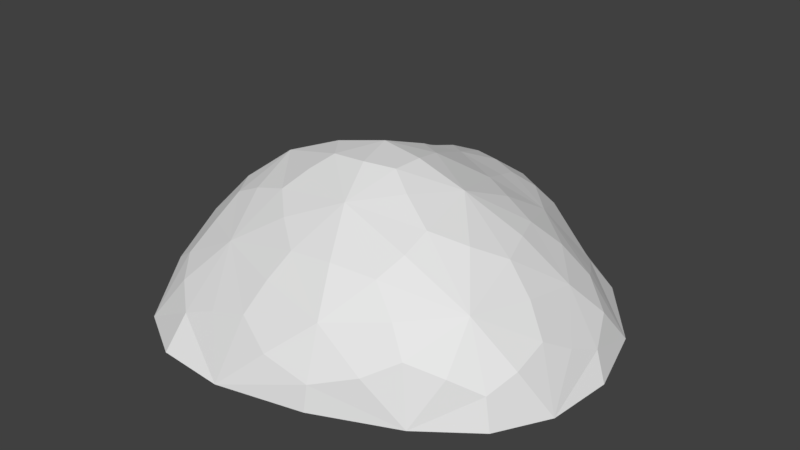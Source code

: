 # Source: rock01.blend  (saved by Blender 2.77.0; exported with 4.5.12 LTS)
import bpy
from mathutils import Matrix  # noqa: F401  (used for matrix-valued properties, if any)

bpy.ops.wm.read_factory_settings(use_empty=True)
scene = bpy.context.scene
scene.name = 'Scene'

# ---- collections
col_collection_1 = bpy.data.collections.new('Collection 1'); scene.collection.children.link(col_collection_1)

# ---- materials (node trees are filled in below, after node groups)
mat_rock01 = bpy.data.materials.new('rock01')
mat_rock01.alpha_threshold = 0.0
mat_rock01.use_transparent_shadow = False
mat_rock01.roughness = 0.5
mat_rock01.specular_intensity = 0.1737

# ---- material node trees

# ---- world
world_world = bpy.data.worlds.new('World'); scene.world = world_world
world_world.color = (0.05088, 0.05088, 0.05088)
world_world.use_sun_shadow = False
world_world.sun_shadow_jitter_overblur = 0.0
world_world.cycles.sampling_method = 'MANUAL'

# ---- meshes
me_icosphere = bpy.data.meshes.new('Icosphere')
me_icosphere.from_pydata([(0.6732, -0.8218, 0.6079), (-0.5099, -0.576, 0.6079), (-0.5992, 0.4354, 0.4774), (0.07269, 0.7929, 0.5548), (0.876, 0.151, 0.5931), (0.3192, 0.07123, 0.8474), (0.5177, 0.2844, 0.6893), (0.4037, 0.6662, 0.5548), (0.002202, 0.2725, 0.7491), (-0.1303, 0.6123, 0.5911), (-0.4145, 0.6742, 0.5096), (-0.1937, 0.002807, 0.8022), (-0.511, 0.1039, 0.6118), (-0.6749, -0.2389, 0.5756), (0.002202, -0.3651, 0.9004), (-0.15, -0.6011, 0.7423), (0.1766, -0.8743, 0.6079), (0.3641, -0.3098, 0.9004), (0.7086, -0.4933, 0.7423), (1.022, -0.2456, 0.5931), (1.138, 0.335, 0.2948), (0.9352, 0.6908, 0.1605), (0.5596, 0.8886, 0.3243), (0.01854, 1.009, 0.3243), (-0.3662, 0.9793, 0.1752), (-0.5962, 0.8254, 0.3243), (-0.853, 0.3877, 0.2921), (-0.9957, 0.05614, 0.143), (-0.9058, -0.2389, 0.2921), (-0.6081, -0.864, 0.3243), (-0.3473, -1.133, 0.1752), (0.07749, -1.118, 0.3243), (0.9301, -0.9416, 0.3243), (1.244, -0.7222, 0.1605), (1.3, -0.3546, 0.2948), (0.3161, 1.106, 0.1491), (-0.8593, 0.6391, 0.1491), (-0.8735, -0.6833, 0.1491), (0.5407, -1.169, 0.1491), (1.393, 0.0129, 0.1047), (1.303, 0.2142, 0.1895), (0.7732, -1.06, 0.2302), (-0.746, -0.822, 0.2302), (-0.8636, 0.5075, 0.2221), (0.1633, 1.066, 0.2302), (0.8314, -0.8964, 0.4763), (-0.5556, -0.7147, 0.4763), (-0.7398, 0.4172, 0.4114), (0.03671, 0.92, 0.463), (0.9953, 0.2706, 0.4541), (0.4253, -0.8669, 0.6284), (0.3696, -0.1312, 0.8996), (-0.5982, -0.4229, 0.6203), (-0.4985, 0.564, 0.4975), (0.2393, 0.7403, 0.5621), (1.357, -0.178, 0.1895), (0.2931, -1.198, 0.2302), (-0.9199, -0.4498, 0.2221), (-0.7453, 0.7661, 0.2302), (0.456, 1.041, 0.2302), (1.182, -0.2985, 0.4541), (0.1216, -0.9931, 0.4763), (-0.7951, -0.2214, 0.436), (-0.4909, 0.7654, 0.4517), (0.503, 0.7633, 0.463), (0.1996, -0.3653, 0.9129), (0.9489, -0.03447, 0.6099), (-0.1205, -0.2036, 0.8883), (-0.08684, 0.1482, 0.7768), (0.1547, 0.1751, 0.822), (0.415, 0.1781, 0.7697), (0.6961, 0.1971, 0.6647), (0.4536, 0.4867, 0.6154), (-0.06407, 0.4613, 0.6469), (-0.03951, 0.6954, 0.5908), (-0.2746, 0.6559, 0.5456), (-0.3551, 0.06456, 0.7051), (-0.5544, 0.29, 0.5185), (-0.607, -0.07103, 0.6168), (-0.06898, -0.4796, 0.836), (-0.3518, -0.5843, 0.6817), (0.0004866, -0.7424, 0.6817), (0.5076, -0.3974, 0.836), (0.7118, -0.663, 0.6817), (0.8898, -0.394, 0.678), (1.062, 0.4828, 0.2342), (1.038, 0.7881, -0.02217), (0.7137, 0.8107, 0.2526), (-0.1526, 1.003, 0.2563), (-0.4179, 1.031, 0.0), (-0.5153, 0.8989, 0.2563), (-0.9294, 0.2303, 0.216), (-1.085, 0.004211, 0.0), (-0.9591, -0.08296, 0.216), (-0.4993, -1.005, 0.2563), (-0.36, -1.274, 0.0), (-0.1479, -1.12, 0.2563), (1.103, -0.84, 0.2526), (1.282, -0.7364, -0.02217), (1.302, -0.5602, 0.2342), (0.3149, 1.157, 0.0), (-0.9439, 0.6158, 0.0), (-0.919, -0.741, 0.0), (0.5339, -1.189, 0.0), (1.471, -0.03061, -0.04435), (0.5169, -1.057, 0.425), (-0.7485, -0.544, 0.4185), (-0.6772, 0.6391, 0.3989), (0.2963, 0.9473, 0.4144), (1.192, 0.03982, 0.3895), (0.1168, -0.1044, 0.92), (1.436, -0.4268, -0.0388), (1.35, 0.3938, -0.0388), (0.04347, -1.303, 0.0), (0.9878, -0.9827, -0.005543), (-1.06, -0.3387, 0.0), (-0.6797, -1.09, 0.0), (-0.7583, 0.8688, 0.0), (-1.033, 0.3137, 0.0), (0.6531, 1.07, -0.005543), (-0.02574, 1.121, 0.0), (1.09, -0.6532, 0.4958), (-0.2823, -0.8553, 0.4999), (-0.7918, 0.1284, 0.4164), (-0.2517, 0.851, 0.4789), (0.7336, 0.4989, 0.4884), (0.2966, -0.6158, 0.8088), (0.6497, -0.1212, 0.7994), (-0.3896, -0.2965, 0.7907), (-0.2977, 0.4146, 0.584), (0.1771, 0.4791, 0.6803)], [], [(0, 50, 105, 45), (0, 45, 121, 83), (0, 83, 126, 50), (1, 52, 106, 46), (1, 46, 122, 80), (1, 80, 128, 52), (2, 53, 107, 47), (2, 47, 123, 77), (2, 77, 129, 53), (3, 54, 108, 48), (3, 48, 124, 74), (3, 74, 130, 54), (4, 66, 109, 49), (4, 49, 125, 71), (4, 71, 127, 66), (5, 51, 127, 70), (5, 70, 130, 69), (5, 69, 110, 51), (6, 70, 127, 71), (6, 71, 125, 72), (6, 72, 130, 70), (7, 72, 125, 64), (7, 64, 108, 54), (7, 54, 130, 72), (8, 69, 130, 73), (8, 73, 129, 68), (8, 68, 110, 69), (9, 73, 130, 74), (9, 74, 124, 75), (9, 75, 129, 73), (10, 75, 124, 63), (10, 63, 107, 53), (10, 53, 129, 75), (11, 68, 129, 76), (11, 76, 128, 67), (11, 67, 110, 68), (12, 76, 129, 77), (12, 77, 123, 78), (12, 78, 128, 76), (13, 78, 123, 62), (13, 62, 106, 52), (13, 52, 128, 78), (14, 67, 128, 79), (14, 79, 126, 65), (14, 65, 110, 67), (15, 79, 128, 80), (15, 80, 122, 81), (15, 81, 126, 79), (16, 81, 122, 61), (16, 61, 105, 50), (16, 50, 126, 81), (17, 65, 126, 82), (17, 82, 127, 51), (17, 51, 110, 65), (18, 82, 126, 83), (18, 83, 121, 84), (18, 84, 127, 82), (19, 84, 121, 60), (19, 60, 109, 66), (19, 66, 127, 84), (20, 40, 112, 85), (20, 85, 125, 49), (20, 49, 109, 40), (21, 85, 112, 86), (21, 86, 119, 87), (21, 87, 125, 85), (22, 87, 119, 59), (22, 59, 108, 64), (22, 64, 125, 87), (23, 44, 120, 88), (23, 88, 124, 48), (23, 48, 108, 44), (24, 88, 120, 89), (24, 89, 117, 90), (24, 90, 124, 88), (25, 90, 117, 58), (25, 58, 107, 63), (25, 63, 124, 90), (26, 43, 118, 91), (26, 91, 123, 47), (26, 47, 107, 43), (27, 91, 118, 92), (27, 92, 115, 93), (27, 93, 123, 91), (28, 93, 115, 57), (28, 57, 106, 62), (28, 62, 123, 93), (29, 42, 116, 94), (29, 94, 122, 46), (29, 46, 106, 42), (30, 94, 116, 95), (30, 95, 113, 96), (30, 96, 122, 94), (31, 96, 113, 56), (31, 56, 105, 61), (31, 61, 122, 96), (32, 41, 114, 97), (32, 97, 121, 45), (32, 45, 105, 41), (33, 97, 114, 98), (33, 98, 111, 99), (33, 99, 121, 97), (34, 99, 111, 55), (34, 55, 109, 60), (34, 60, 121, 99), (35, 59, 119, 100), (35, 100, 120, 44), (35, 44, 108, 59), (36, 58, 117, 101), (36, 101, 118, 43), (36, 43, 107, 58), (37, 57, 115, 102), (37, 102, 116, 42), (37, 42, 106, 57), (38, 56, 113, 103), (38, 103, 114, 41), (38, 41, 105, 56), (39, 55, 111, 104), (39, 104, 112, 40), (39, 40, 109, 55)])
_uv = me_icosphere.uv_layers.new(name='UVMap')
_uv.uv.foreach_set('vector', [0.616, 0.7746, 0.6026, 0.7149, 0.6775, 0.6946, 0.6628, 0.7987, 0.616, 0.7746, 0.6628, 0.7987, 0.6476, 0.8854, 0.5837, 0.8064, 0.616, 0.7746, 0.5837, 0.8064, 0.5248, 0.7187, 0.6026, 0.7149, 0.7397, 0.332, 0.7576, 0.292, 0.8295, 0.3262, 0.7749, 0.3703, 0.7397, 0.332, 0.7749, 0.3703, 0.7126, 0.4118, 0.6919, 0.3355, 0.7397, 0.332, 0.6919, 0.3355, 0.6813, 0.2602, 0.7576, 0.292, 0.8073, 0.09617, 0.7856, 0.06811, 0.8414, 0.02658, 0.8493, 0.09914, 0.8073, 0.09617, 0.8493, 0.09914, 0.8525, 0.1655, 0.7863, 0.13, 0.8073, 0.09617, 0.7863, 0.13, 0.6901, 0.1134, 0.7856, 0.06811, 0.3677, 0.1601, 0.3379, 0.1921, 0.279, 0.1505, 0.3467, 0.1257, 0.3677, 0.1601, 0.3467, 0.1257, 0.4362, 0.1149, 0.4142, 0.1686, 0.3677, 0.1601, 0.4142, 0.1686, 0.4141, 0.2135, 0.3379, 0.1921, 0.2625, 0.3952, 0.2677, 0.4435, 0.1685, 0.4498, 0.2001, 0.3799, 0.2625, 0.3952, 0.2001, 0.3799, 0.2408, 0.3011, 0.3098, 0.3659, 0.2625, 0.3952, 0.3098, 0.3659, 0.3749, 0.4314, 0.2677, 0.4435, 0.4366, 0.3521, 0.4547, 0.4024, 0.3749, 0.4314, 0.3915, 0.3388, 0.4366, 0.3521, 0.3915, 0.3388, 0.4141, 0.2135, 0.4577, 0.309, 0.4366, 0.3521, 0.4577, 0.309, 0.5174, 0.3698, 0.4547, 0.4024, 0.3445, 0.3265, 0.3915, 0.3388, 0.3749, 0.4314, 0.3098, 0.3659, 0.3445, 0.3265, 0.3098, 0.3659, 0.2408, 0.3011, 0.3255, 0.2736, 0.3445, 0.3265, 0.3255, 0.2736, 0.4141, 0.2135, 0.3915, 0.3388, 0.3081, 0.2278, 0.3255, 0.2736, 0.2408, 0.3011, 0.2606, 0.2164, 0.3081, 0.2278, 0.2606, 0.2164, 0.279, 0.1505, 0.3379, 0.1921, 0.3081, 0.2278, 0.3379, 0.1921, 0.4141, 0.2135, 0.3255, 0.2736, 0.4684, 0.2669, 0.4577, 0.309, 0.4141, 0.2135, 0.4402, 0.2106, 0.4684, 0.2669, 0.4402, 0.2106, 0.4792, 0.1838, 0.502, 0.2816, 0.4684, 0.2669, 0.502, 0.2816, 0.5174, 0.3698, 0.4577, 0.309, 0.6929, 0.06442, 0.6699, 0.09626, 0.6104, 0.09581, 0.6748, 0.04827, 0.6929, 0.06442, 0.6748, 0.04827, 0.7353, 0.01695, 0.7325, 0.05153, 0.6929, 0.06442, 0.7325, 0.05153, 0.6901, 0.1134, 0.6699, 0.09626, 0.7685, 0.04425, 0.7325, 0.05153, 0.7353, 0.01695, 0.7881, 0.01803, 0.7685, 0.04425, 0.7881, 0.01803, 0.8414, 0.02658, 0.7856, 0.06811, 0.7685, 0.04425, 0.7856, 0.06811, 0.6901, 0.1134, 0.7325, 0.05153, 0.6462, 0.1954, 0.6318, 0.1637, 0.6901, 0.1134, 0.7009, 0.1803, 0.6462, 0.1954, 0.7009, 0.1803, 0.6813, 0.2602, 0.6084, 0.2422, 0.6462, 0.1954, 0.6084, 0.2422, 0.5575, 0.2305, 0.6318, 0.1637, 0.7532, 0.1706, 0.7009, 0.1803, 0.6901, 0.1134, 0.7863, 0.13, 0.7532, 0.1706, 0.7863, 0.13, 0.8525, 0.1655, 0.7675, 0.2085, 0.7532, 0.1706, 0.7675, 0.2085, 0.6813, 0.2602, 0.7009, 0.1803, 0.7865, 0.2481, 0.7675, 0.2085, 0.8525, 0.1655, 0.8416, 0.2473, 0.7865, 0.2481, 0.8416, 0.2473, 0.8295, 0.3262, 0.7576, 0.292, 0.7865, 0.2481, 0.7576, 0.292, 0.6813, 0.2602, 0.7675, 0.2085, 0.578, 0.2841, 0.6084, 0.2422, 0.6813, 0.2602, 0.6039, 0.3122, 0.578, 0.2841, 0.6039, 0.3122, 0.5295, 0.3646, 0.5296, 0.2968, 0.578, 0.2841, 0.5296, 0.2968, 0.5575, 0.2305, 0.6084, 0.2422, 0.6382, 0.3432, 0.6039, 0.3122, 0.6813, 0.2602, 0.6919, 0.3355, 0.6382, 0.3432, 0.6919, 0.3355, 0.7126, 0.4118, 0.6188, 0.3852, 0.6382, 0.3432, 0.6188, 0.3852, 0.5295, 0.3646, 0.6039, 0.3122, 0.5975, 0.4264, 0.6188, 0.3852, 0.7126, 0.4118, 0.635, 0.4597, 0.5975, 0.4264, 0.635, 0.4597, 0.5747, 0.4981, 0.5388, 0.4356, 0.5975, 0.4264, 0.5388, 0.4356, 0.5295, 0.3646, 0.6188, 0.3852, 0.4734, 0.4389, 0.5182, 0.4386, 0.483, 0.4963, 0.4393, 0.4725, 0.4734, 0.4389, 0.4393, 0.4725, 0.3749, 0.4314, 0.4547, 0.4024, 0.4734, 0.4389, 0.4547, 0.4024, 0.5174, 0.3698, 0.5182, 0.4386, 0.3883, 0.5139, 0.4393, 0.4725, 0.483, 0.4963, 0.3905, 0.5511, 0.3883, 0.5139, 0.3905, 0.5511, 0.2753, 0.5877, 0.3277, 0.5134, 0.3883, 0.5139, 0.3277, 0.5134, 0.3749, 0.4314, 0.4393, 0.4725, 0.2694, 0.4958, 0.3277, 0.5134, 0.2753, 0.5877, 0.2151, 0.5214, 0.2694, 0.4958, 0.2151, 0.5214, 0.1685, 0.4498, 0.2677, 0.4435, 0.2694, 0.4958, 0.2677, 0.4435, 0.3749, 0.4314, 0.3277, 0.5134, 0.1345, 0.3781, 0.09154, 0.4198, 0.02325, 0.3795, 0.1257, 0.3357, 0.1345, 0.3781, 0.1257, 0.3357, 0.2408, 0.3011, 0.2001, 0.3799, 0.1345, 0.3781, 0.2001, 0.3799, 0.1685, 0.4498, 0.09154, 0.4198, 0.1199, 0.2738, 0.1257, 0.3357, 0.02325, 0.3795, 0.05561, 0.2593, 0.1199, 0.2738, 0.05561, 0.2593, 0.1147, 0.1534, 0.1728, 0.2248, 0.1199, 0.2738, 0.1728, 0.2248, 0.2408, 0.3011, 0.1257, 0.3357, 0.2114, 0.1921, 0.1728, 0.2248, 0.1147, 0.1534, 0.2023, 0.1439, 0.2114, 0.1921, 0.2023, 0.1439, 0.279, 0.1505, 0.2606, 0.2164, 0.2114, 0.1921, 0.2606, 0.2164, 0.2408, 0.3011, 0.1728, 0.2248, 0.3173, 0.09962, 0.2635, 0.1021, 0.2583, 0.05827, 0.343, 0.0768, 0.3173, 0.09962, 0.343, 0.0768, 0.4362, 0.1149, 0.3467, 0.1257, 0.3173, 0.09962, 0.3467, 0.1257, 0.279, 0.1505, 0.2635, 0.1021, 0.3773, 0.05189, 0.343, 0.0768, 0.2583, 0.05827, 0.3523, 0.02797, 0.3773, 0.05189, 0.3523, 0.02797, 0.4378, 0.01736, 0.432, 0.05313, 0.3773, 0.05189, 0.432, 0.05313, 0.4362, 0.1149, 0.343, 0.0768, 0.4689, 0.0609, 0.432, 0.05313, 0.4378, 0.01736, 0.4897, 0.04148, 0.4689, 0.0609, 0.4897, 0.04148, 0.5248, 0.08297, 0.476, 0.09135, 0.4689, 0.0609, 0.476, 0.09135, 0.4362, 0.1149, 0.432, 0.05313, 0.8975, 0.1086, 0.9175, 0.08356, 0.9962, 0.1355, 0.9262, 0.1473, 0.8975, 0.1086, 0.9262, 0.1473, 0.8525, 0.1655, 0.8493, 0.09914, 0.8975, 0.1086, 0.8493, 0.09914, 0.8414, 0.02658, 0.9175, 0.08356, 0.9518, 0.1902, 0.9262, 0.1473, 0.9962, 0.1355, 1.0, 0.207, 0.9518, 0.1902, 1.0, 0.207, 0.9879, 0.2892, 0.9255, 0.2205, 0.9518, 0.1902, 0.9255, 0.2205, 0.8525, 0.1655, 0.9262, 0.1473, 0.8949, 0.2553, 0.9255, 0.2205, 0.9879, 0.2892, 0.9088, 0.3085, 0.8949, 0.2553, 0.9088, 0.3085, 0.8295, 0.3262, 0.8416, 0.2473, 0.8949, 0.2553, 0.8416, 0.2473, 0.8525, 0.1655, 0.9255, 0.2205, 0.8158, 0.412, 0.8648, 0.4023, 0.8969, 0.4804, 0.8063, 0.4529, 0.8158, 0.412, 0.8063, 0.4529, 0.7126, 0.4118, 0.7749, 0.3703, 0.8158, 0.412, 0.7749, 0.3703, 0.8295, 0.3262, 0.8648, 0.4023, 0.7914, 0.4927, 0.8063, 0.4529, 0.8969, 0.4804, 0.8297, 0.5351, 0.7914, 0.4927, 0.8297, 0.5351, 0.7492, 0.5545, 0.7343, 0.4921, 0.7914, 0.4927, 0.7343, 0.4921, 0.7126, 0.4118, 0.8063, 0.4529, 0.6747, 0.496, 0.7343, 0.4921, 0.7492, 0.5545, 0.6546, 0.54, 0.6747, 0.496, 0.6546, 0.54, 0.5747, 0.4981, 0.635, 0.4597, 0.6747, 0.496, 0.635, 0.4597, 0.7126, 0.4118, 0.7343, 0.4921, 0.7121, 0.8149, 0.7436, 0.7683, 0.8114, 0.8262, 0.7299, 0.865, 0.7121, 0.8149, 0.7299, 0.865, 0.6476, 0.8854, 0.6628, 0.7987, 0.7121, 0.8149, 0.6628, 0.7987, 0.6775, 0.6946, 0.7436, 0.7683, 0.7518, 0.9112, 0.7299, 0.865, 0.8114, 0.8262, 0.8064, 0.9198, 0.7518, 0.9112, 0.8064, 0.9198, 0.7998, 1.0, 0.7212, 0.947, 0.7518, 0.9112, 0.7212, 0.947, 0.6476, 0.8854, 0.7299, 0.865, 0.1664, 0.5417, 0.1721, 0.5907, 0.08976, 0.5568, 0.1182, 0.5079, 0.1664, 0.5417, 0.1182, 0.5079, 0.1685, 0.4498, 0.2151, 0.5214, 0.1664, 0.5417, 0.2151, 0.5214, 0.2753, 0.5877, 0.1721, 0.5907, 0.212, 0.1099, 0.2023, 0.1439, 0.1147, 0.1534, 0.1807, 0.09321, 0.212, 0.1099, 0.1807, 0.09321, 0.2583, 0.05827, 0.2635, 0.1021, 0.212, 0.1099, 0.2635, 0.1021, 0.279, 0.1505, 0.2023, 0.1439, 0.9356, 0.05642, 0.9033, 0.01766, 0.9696, 0.0, 0.9848, 0.06697, 0.9356, 0.05642, 0.9848, 0.06697, 0.9962, 0.1355, 0.9175, 0.08356, 0.9356, 0.05642, 0.9175, 0.08356, 0.8414, 0.02658, 0.9033, 0.01766, 0.9108, 0.3693, 0.9088, 0.3085, 0.9879, 0.2892, 0.9516, 0.3894, 0.9108, 0.3693, 0.9516, 0.3894, 0.8969, 0.4804, 0.8648, 0.4023, 0.9108, 0.3693, 0.8648, 0.4023, 0.8295, 0.3262, 0.9088, 0.3085, 0.7689, 0.7074, 0.7467, 0.6413, 0.8131, 0.5715, 0.8131, 0.7056, 0.7689, 0.7074, 0.8131, 0.7056, 0.8114, 0.8262, 0.7436, 0.7683, 0.7689, 0.7074, 0.7436, 0.7683, 0.6775, 0.6946, 0.7467, 0.6413, 0.07661, 0.4695, 0.1182, 0.5079, 0.08976, 0.5568, 0.03739, 0.4825, 0.07661, 0.4695, 0.03739, 0.4825, 0.02325, 0.3795, 0.09154, 0.4198, 0.07661, 0.4695, 0.09154, 0.4198, 0.1685, 0.4498, 0.1182, 0.5079])
me_icosphere.materials.append(mat_rock01)
me_icosphere.use_remesh_preserve_volume = False
me_icosphere.use_remesh_preserve_attributes = False
me_icosphere.use_mirror_vertex_groups = False
me_icosphere.update()

# ---- objects
ob_icosphere = bpy.data.objects.new('Icosphere', me_icosphere)

# ---- transforms, parenting, visibility, modifiers, constraints
ob_icosphere.location = (0.0, 0.0, 0.0)
ob_icosphere.lineart.crease_threshold = 0.0

# ---- collection membership
col_collection_1.objects.link(ob_icosphere)

# ---- scene / render settings (as saved in the file)
scene.frame_start = 1; scene.frame_end = 250; scene.frame_set(1)
scene.render.engine = 'BLENDER_EEVEE_NEXT'
scene.render.resolution_percentage = 50
scene.render.dither_intensity = 0.0
scene.cycles.use_denoising = False
scene.cycles.samples = 128
scene.cycles.sampling_pattern = 'TABULATED_SOBOL'
scene.cycles.light_sampling_threshold = 0.0
scene.cycles.use_adaptive_sampling = False
scene.cycles.use_light_tree = False
scene.cycles.blur_glossy = 0.0
scene.cycles.sample_clamp_indirect = 0.0
scene.view_settings.view_transform = 'Standard'
bpy.context.view_layer.update()

# ---- added for rendering (the .blend has no active camera and no usable light): camera, sun
cam_auto = bpy.data.cameras.new('AutoCamera')
cam_auto.lens = 50.0
cam_auto.sensor_width = 36.0
cam_auto.clip_end = 1000.0
ob_auto_camera = bpy.data.objects.new('AutoCamera', cam_auto)
scene.collection.objects.link(ob_auto_camera)
ob_auto_camera.location = (3.59455, -4.15511, 3.15916)
ob_auto_camera.rotation_euler = (1.09748, -7.21219e-08, 0.694738)
scene.camera = ob_auto_camera
light_auto_sun = bpy.data.lights.new('AutoSun', 'SUN')
light_auto_sun.energy = 3.0
light_auto_sun.angle = 0.0523599
ob_auto_sun = bpy.data.objects.new('AutoSun', light_auto_sun)
scene.collection.objects.link(ob_auto_sun)
ob_auto_sun.rotation_euler = (0.872665, 0.174533, 0.523599)
bpy.context.view_layer.update()

